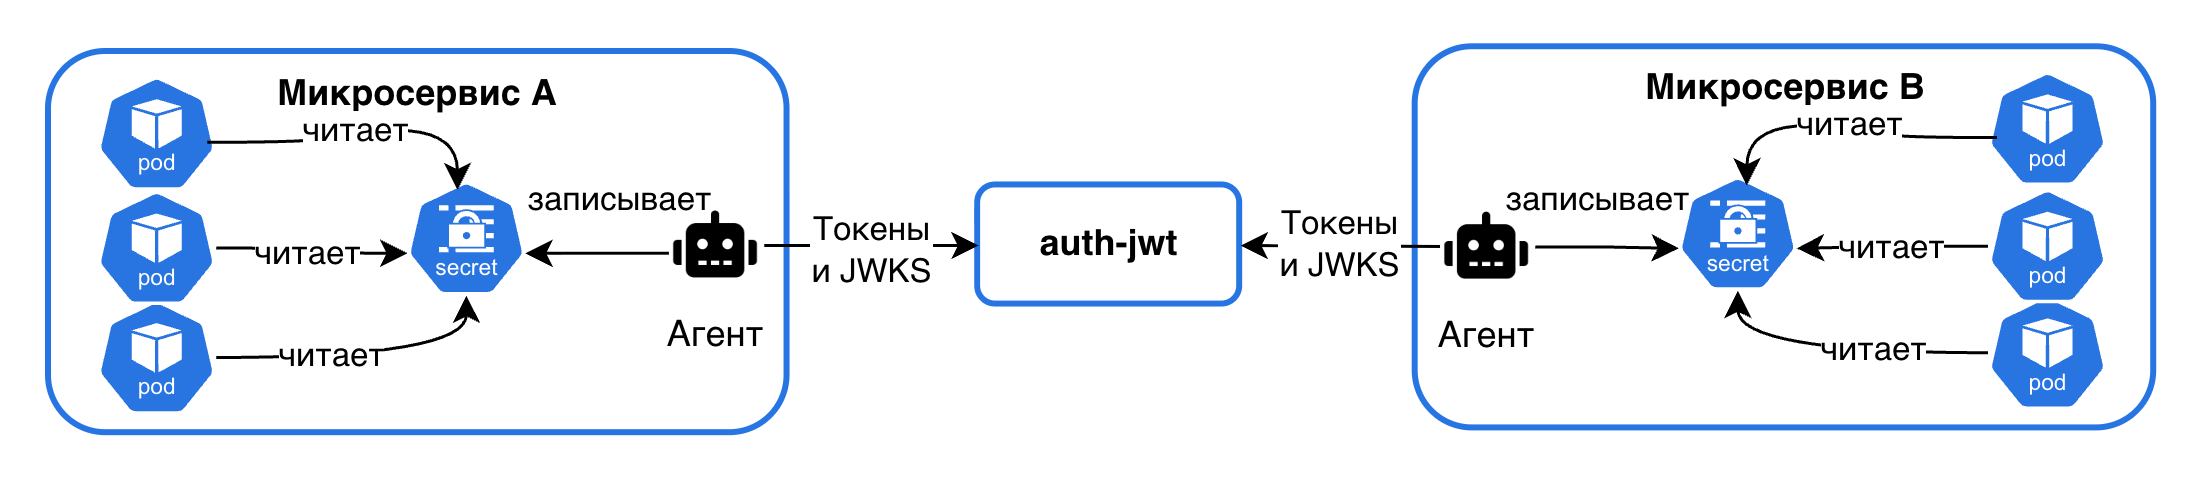

The diagram above was exported from draw.io. Its source (the exported page's mxGraphModel, read from the mxfile embedded in the PNG):
<mxGraphModel dx="1268" dy="778" grid="1" gridSize="10" guides="1" tooltips="1" connect="1" arrows="1" fold="1" page="1" pageScale="1" pageWidth="827" pageHeight="1169" math="0" shadow="0">
  <root>
    <mxCell id="1bXqq0A0IwDLu20BcUNp-0" />
    <mxCell id="1bXqq0A0IwDLu20BcUNp-1" parent="1bXqq0A0IwDLu20BcUNp-0" />
    <mxCell id="1bXqq0A0IwDLu20BcUNp-2" parent="1bXqq0A0IwDLu20BcUNp-1" style="rounded=1;whiteSpace=wrap;html=1;strokeColor=light-dark(#2775e2, #EDEDED);spacingLeft=0;strokeWidth=2;fillColor=none;labelPosition=center;verticalLabelPosition=middle;align=center;verticalAlign=top;spacingRight=0;movable=1;resizable=1;rotatable=1;deletable=1;editable=1;locked=0;connectable=1;spacing=2;horizontal=1;" value="&lt;b&gt;Микросервис A&lt;/b&gt;" vertex="1">
      <mxGeometry height="127.05882352941175" width="246.17720000000003" x="40" y="40" as="geometry" />
    </mxCell>
    <mxCell id="1bXqq0A0IwDLu20BcUNp-4" parent="1bXqq0A0IwDLu20BcUNp-1" style="aspect=fixed;sketch=0;html=1;dashed=0;whitespace=wrap;verticalLabelPosition=bottom;verticalAlign=top;fillColor=#2875E2;strokeColor=#ffffff;points=[[0.005,0.63,0],[0.1,0.2,0],[0.9,0.2,0],[0.5,0,0],[0.995,0.63,0],[0.72,0.99,0],[0.5,1,0],[0.28,0.99,0]];shape=mxgraph.kubernetes.icon2;kubernetesLabel=1;prIcon=pod" value="" vertex="1">
      <mxGeometry height="38.11764705882353" width="39.705882352941174" x="55.882400000000004" y="47.94117647058823" as="geometry" />
    </mxCell>
    <mxCell id="1bXqq0A0IwDLu20BcUNp-6" parent="1bXqq0A0IwDLu20BcUNp-1" style="aspect=fixed;sketch=0;html=1;dashed=0;whitespace=wrap;verticalLabelPosition=bottom;verticalAlign=top;fillColor=#2875E2;strokeColor=#ffffff;points=[[0.005,0.63,0],[0.1,0.2,0],[0.9,0.2,0],[0.5,0,0],[0.995,0.63,0],[0.72,0.99,0],[0.5,1,0],[0.28,0.99,0]];shape=mxgraph.kubernetes.icon2;kubernetesLabel=1;prIcon=pod" value="" vertex="1">
      <mxGeometry height="38.11764705882353" width="39.705882352941174" x="55.882400000000004" y="122.58823529411764" as="geometry" />
    </mxCell>
    <mxCell id="1bXqq0A0IwDLu20BcUNp-9" parent="1bXqq0A0IwDLu20BcUNp-1" style="aspect=fixed;sketch=0;html=1;dashed=0;whitespace=wrap;verticalLabelPosition=bottom;verticalAlign=top;fillColor=#2875E2;strokeColor=#ffffff;points=[[0.005,0.63,0],[0.1,0.2,0],[0.9,0.2,0],[0.5,0,0],[0.995,0.63,0],[0.72,0.99,0],[0.5,1,0],[0.28,0.99,0]];shape=mxgraph.kubernetes.icon2;kubernetesLabel=1;prIcon=pod" value="" vertex="1">
      <mxGeometry height="38.11764705882353" width="39.705882352941174" x="55.882400000000004" y="86.05882352941177" as="geometry" />
    </mxCell>
    <mxCell id="1bXqq0A0IwDLu20BcUNp-10" parent="1bXqq0A0IwDLu20BcUNp-1" style="html=1;dropTarget=0;whiteSpace=wrap;rounded=1;strokeColor=#2775E2;strokeWidth=2;" value="&lt;b&gt;auth-jwt&lt;/b&gt;" vertex="1">
      <mxGeometry height="39.705882352941174" width="87.3532" x="349.70680000000004" y="84.4764705882353" as="geometry" />
    </mxCell>
    <mxCell id="DnsJNHTbCS2zFXM1vSwd-0" parent="1bXqq0A0IwDLu20BcUNp-1" style="aspect=fixed;sketch=0;html=1;dashed=0;whitespace=wrap;verticalLabelPosition=bottom;verticalAlign=top;fillColor=#2875E2;strokeColor=#ffffff;points=[[0.005,0.63,0],[0.1,0.2,0],[0.9,0.2,0],[0.5,0,0],[0.995,0.63,0],[0.72,0.99,0],[0.5,1,0],[0.28,0.99,0]];shape=mxgraph.kubernetes.icon2;kubernetesLabel=1;prIcon=secret" value="" vertex="1">
      <mxGeometry height="38.11764705882353" width="39.705882352941174" x="159.118" y="82.88235294117646" as="geometry" />
    </mxCell>
    <mxCell id="DnsJNHTbCS2zFXM1vSwd-13" edge="1" parent="1bXqq0A0IwDLu20BcUNp-1" source="DnsJNHTbCS2zFXM1vSwd-4" style="edgeStyle=orthogonalEdgeStyle;rounded=0;orthogonalLoop=1;jettySize=auto;html=1;entryX=0;entryY=0.5;entryDx=0;entryDy=0;curved=1;" target="1bXqq0A0IwDLu20BcUNp-10">
      <mxGeometry relative="1" as="geometry" />
    </mxCell>
    <mxCell id="RCESzEDDc3lSApeYT7bF-0" connectable="0" parent="DnsJNHTbCS2zFXM1vSwd-13" style="edgeLabel;html=1;align=center;verticalAlign=middle;resizable=0;points=[];" value="&lt;span style=&quot;color: rgba(0, 0, 0, 0); font-family: monospace; font-size: 0px; text-align: start; background-color: rgb(236, 236, 236);&quot;&gt;%3CmxGraphModel%3E%3Croot%3E%3CmxCell%20id%3D%220%22%2F%3E%3CmxCell%20id%3D%221%22%20parent%3D%220%22%2F%3E%3CmxCell%20id%3D%222%22%20connectable%3D%220%22%20parent%3D%221%22%20style%3D%22edgeLabel%3Bhtml%3D1%3Balign%3Dcenter%3BverticalAlign%3Dmiddle%3Bresizable%3D0%3Bpoints%3D%5B%5D%3B%22%20value%3D%22%D0%A2%D0%BE%D0%BA%D0%B5%D0%BD%D1%8B%20%26lt%3Bbr%26gt%3B%D0%B8%20JWKS%22%20vertex%3D%221%22%3E%3CmxGeometry%20x%3D%22245.8888888888887%22%20y%3D%22100%22%20as%3D%22geometry%22%2F%3E%3C%2FmxCell%3E%3C%2Froot%3E%3C%2FmxGraphModel%3E&lt;/span&gt;" vertex="1">
      <mxGeometry relative="1" x="0.0287" y="1" as="geometry">
        <mxPoint as="offset" />
      </mxGeometry>
    </mxCell>
    <mxCell id="Xe0smj-j7rg_dK5XURfQ-0" connectable="0" parent="DnsJNHTbCS2zFXM1vSwd-13" style="edgeLabel;html=1;align=center;verticalAlign=middle;resizable=0;points=[];" value="Токены&lt;br&gt;и JWKS" vertex="1">
      <mxGeometry relative="1" x="0.1777" y="-1" as="geometry">
        <mxPoint x="-7" as="offset" />
      </mxGeometry>
    </mxCell>
    <mxCell id="DnsJNHTbCS2zFXM1vSwd-4" parent="1bXqq0A0IwDLu20BcUNp-1" style="shape=image;verticalLabelPosition=bottom;labelBackgroundColor=default;verticalAlign=top;aspect=fixed;imageAspect=0;image=data:image/png,(base64 omitted: 20572 chars);" value="Агент" vertex="1">
      <mxGeometry height="31.76470588235294" width="31.76470588235294" x="246.4712" y="88.44117647058823" as="geometry" />
    </mxCell>
    <mxCell id="DnsJNHTbCS2zFXM1vSwd-9" edge="1" parent="1bXqq0A0IwDLu20BcUNp-1" style="edgeStyle=orthogonalEdgeStyle;rounded=0;orthogonalLoop=1;jettySize=auto;html=1;entryX=0.5;entryY=0;entryDx=0;entryDy=0;entryPerimeter=0;curved=1;" value="читает">
      <mxGeometry relative="1" as="geometry">
        <mxPoint x="92.58828235294118" y="69.94444444444446" as="sourcePoint" />
        <mxPoint x="175.97094117647043" y="85.88235294117646" as="targetPoint" />
      </mxGeometry>
    </mxCell>
    <mxCell id="DnsJNHTbCS2zFXM1vSwd-10" edge="1" parent="1bXqq0A0IwDLu20BcUNp-1" source="1bXqq0A0IwDLu20BcUNp-9" style="edgeStyle=orthogonalEdgeStyle;rounded=0;orthogonalLoop=1;jettySize=auto;html=1;entryX=0.005;entryY=0.63;entryDx=0;entryDy=0;entryPerimeter=0;curved=1;" target="DnsJNHTbCS2zFXM1vSwd-0">
      <mxGeometry relative="1" as="geometry" />
    </mxCell>
    <mxCell id="Xe0smj-j7rg_dK5XURfQ-2" connectable="0" parent="DnsJNHTbCS2zFXM1vSwd-10" style="edgeLabel;html=1;align=center;verticalAlign=middle;resizable=0;points=[];" value="читает" vertex="1">
      <mxGeometry relative="1" x="-0.2946" y="-1" as="geometry">
        <mxPoint x="7" as="offset" />
      </mxGeometry>
    </mxCell>
    <mxCell id="DnsJNHTbCS2zFXM1vSwd-11" edge="1" parent="1bXqq0A0IwDLu20BcUNp-1" source="1bXqq0A0IwDLu20BcUNp-6" style="edgeStyle=orthogonalEdgeStyle;rounded=0;orthogonalLoop=1;jettySize=auto;html=1;entryX=0.5;entryY=1;entryDx=0;entryDy=0;entryPerimeter=0;curved=1;" target="DnsJNHTbCS2zFXM1vSwd-0">
      <mxGeometry relative="1" as="geometry" />
    </mxCell>
    <mxCell id="Xe0smj-j7rg_dK5XURfQ-1" connectable="0" parent="DnsJNHTbCS2zFXM1vSwd-11" style="edgeLabel;html=1;align=center;verticalAlign=middle;resizable=0;points=[];" value="читает" vertex="1">
      <mxGeometry relative="1" x="-0.2595" y="1" as="geometry">
        <mxPoint as="offset" />
      </mxGeometry>
    </mxCell>
    <mxCell id="DnsJNHTbCS2zFXM1vSwd-12" edge="1" parent="1bXqq0A0IwDLu20BcUNp-1" source="DnsJNHTbCS2zFXM1vSwd-4" style="edgeStyle=orthogonalEdgeStyle;rounded=0;orthogonalLoop=1;jettySize=auto;html=1;entryX=0.995;entryY=0.63;entryDx=0;entryDy=0;entryPerimeter=0;" target="DnsJNHTbCS2zFXM1vSwd-0">
      <mxGeometry relative="1" as="geometry">
        <Array as="points">
          <mxPoint x="198.824" y="106.70588235294117" />
        </Array>
        <mxPoint x="198.824" y="103.52941176470588" as="targetPoint" />
      </mxGeometry>
    </mxCell>
    <mxCell id="Xe0smj-j7rg_dK5XURfQ-3" connectable="0" parent="DnsJNHTbCS2zFXM1vSwd-12" style="edgeLabel;html=1;align=center;verticalAlign=middle;resizable=0;points=[];" value="записывает" vertex="1">
      <mxGeometry relative="1" x="-0.1449" y="1" as="geometry">
        <mxPoint x="4" y="-19" as="offset" />
      </mxGeometry>
    </mxCell>
    <mxCell id="BodpfhVPSgYq3-sgCcZW-0" parent="1bXqq0A0IwDLu20BcUNp-1" style="rounded=1;whiteSpace=wrap;html=1;strokeColor=light-dark(#2775e2, #EDEDED);spacingLeft=0;strokeWidth=2;fillColor=none;labelPosition=center;verticalLabelPosition=middle;align=center;verticalAlign=top;spacingRight=0;movable=1;resizable=1;rotatable=1;deletable=1;editable=1;locked=0;connectable=1;spacing=2;horizontal=1;container=0;" value="&lt;b&gt;Микросервис B&lt;/b&gt;" vertex="1">
      <mxGeometry height="127.05882352941175" width="246.17720000000003" x="495.56000000000006" y="38.41" as="geometry" />
    </mxCell>
    <mxCell id="BodpfhVPSgYq3-sgCcZW-1" parent="1bXqq0A0IwDLu20BcUNp-1" style="aspect=fixed;sketch=0;html=1;dashed=0;whitespace=wrap;verticalLabelPosition=bottom;verticalAlign=top;fillColor=#2875E2;strokeColor=#ffffff;points=[[0.005,0.63,0],[0.1,0.2,0],[0.9,0.2,0],[0.5,0,0],[0.995,0.63,0],[0.72,0.99,0],[0.5,1,0],[0.28,0.99,0]];shape=mxgraph.kubernetes.icon2;kubernetesLabel=1;prIcon=pod;container=0;" value="" vertex="1">
      <mxGeometry height="38.11764705882353" width="39.705882352941174" x="686.1489176470589" y="46.35117647058823" as="geometry" />
    </mxCell>
    <mxCell id="BodpfhVPSgYq3-sgCcZW-2" parent="1bXqq0A0IwDLu20BcUNp-1" style="aspect=fixed;sketch=0;html=1;dashed=0;whitespace=wrap;verticalLabelPosition=bottom;verticalAlign=top;fillColor=#2875E2;strokeColor=#ffffff;points=[[0.005,0.63,0],[0.1,0.2,0],[0.9,0.2,0],[0.5,0,0],[0.995,0.63,0],[0.72,0.99,0],[0.5,1,0],[0.28,0.99,0]];shape=mxgraph.kubernetes.icon2;kubernetesLabel=1;prIcon=pod;container=0;" value="" vertex="1">
      <mxGeometry height="38.11764705882353" width="39.705882352941174" x="686.1489176470589" y="120.99823529411762" as="geometry" />
    </mxCell>
    <mxCell id="BodpfhVPSgYq3-sgCcZW-3" parent="1bXqq0A0IwDLu20BcUNp-1" style="aspect=fixed;sketch=0;html=1;dashed=0;whitespace=wrap;verticalLabelPosition=bottom;verticalAlign=top;fillColor=#2875E2;strokeColor=#ffffff;points=[[0.005,0.63,0],[0.1,0.2,0],[0.9,0.2,0],[0.5,0,0],[0.995,0.63,0],[0.72,0.99,0],[0.5,1,0],[0.28,0.99,0]];shape=mxgraph.kubernetes.icon2;kubernetesLabel=1;prIcon=pod;container=0;" value="" vertex="1">
      <mxGeometry height="38.11764705882353" width="39.705882352941174" x="686.1489176470589" y="85.46882352941176" as="geometry" />
    </mxCell>
    <mxCell id="BodpfhVPSgYq3-sgCcZW-4" parent="1bXqq0A0IwDLu20BcUNp-1" style="aspect=fixed;sketch=0;html=1;dashed=0;whitespace=wrap;verticalLabelPosition=bottom;verticalAlign=top;fillColor=#2875E2;strokeColor=#ffffff;points=[[0.005,0.63,0],[0.1,0.2,0],[0.9,0.2,0],[0.5,0,0],[0.995,0.63,0],[0.72,0.99,0],[0.5,1,0],[0.28,0.99,0]];shape=mxgraph.kubernetes.icon2;kubernetesLabel=1;prIcon=secret;container=0;" value="" vertex="1">
      <mxGeometry height="38.11764705882353" width="39.705882352941174" x="582.9133176470589" y="81.29235294117646" as="geometry" />
    </mxCell>
    <mxCell id="BodpfhVPSgYq3-sgCcZW-20" edge="1" parent="1bXqq0A0IwDLu20BcUNp-1" source="BodpfhVPSgYq3-sgCcZW-5" style="rounded=0;orthogonalLoop=1;jettySize=auto;html=1;entryX=1;entryY=0.5;entryDx=0;entryDy=0;" target="1bXqq0A0IwDLu20BcUNp-10" value="&lt;meta charset=&quot;utf-8&quot;&gt;&lt;span style=&quot;color: rgb(0, 0, 0); font-family: Helvetica; font-size: 11px; font-style: normal; font-variant-ligatures: normal; font-variant-caps: normal; font-weight: 400; letter-spacing: normal; orphans: 2; text-align: center; text-indent: 0px; text-transform: none; widows: 2; word-spacing: 0px; -webkit-text-stroke-width: 0px; white-space: nowrap; background-color: rgb(255, 255, 255); text-decoration-thickness: initial; text-decoration-style: initial; text-decoration-color: initial; display: inline !important; float: none;&quot;&gt;Токены&lt;/span&gt;&lt;br style=&quot;forced-color-adjust: none; color: rgb(0, 0, 0); font-family: Helvetica; font-size: 11px; font-style: normal; font-variant-ligatures: normal; font-variant-caps: normal; font-weight: 400; letter-spacing: normal; orphans: 2; text-align: center; text-indent: 0px; text-transform: none; widows: 2; word-spacing: 0px; -webkit-text-stroke-width: 0px; white-space: nowrap; text-decoration-thickness: initial; text-decoration-style: initial; text-decoration-color: initial;&quot;&gt;&lt;span style=&quot;color: rgb(0, 0, 0); font-family: Helvetica; font-size: 11px; font-style: normal; font-variant-ligatures: normal; font-variant-caps: normal; font-weight: 400; letter-spacing: normal; orphans: 2; text-align: center; text-indent: 0px; text-transform: none; widows: 2; word-spacing: 0px; -webkit-text-stroke-width: 0px; white-space: nowrap; background-color: rgb(255, 255, 255); text-decoration-thickness: initial; text-decoration-style: initial; text-decoration-color: initial; display: inline !important; float: none;&quot;&gt;и JWKS&lt;/span&gt;">
      <mxGeometry relative="1" as="geometry">
        <Array as="points" />
      </mxGeometry>
    </mxCell>
    <mxCell id="BodpfhVPSgYq3-sgCcZW-21" connectable="0" parent="BodpfhVPSgYq3-sgCcZW-20" style="edgeLabel;html=1;align=center;verticalAlign=middle;resizable=0;points=[];" value="&lt;span style=&quot;color: rgba(0, 0, 0, 0); font-family: monospace; font-size: 0px; text-align: start; background-color: rgb(236, 236, 236);&quot;&gt;%3CmxGraphModel%3E%3Croot%3E%3CmxCell%20id%3D%220%22%2F%3E%3CmxCell%20id%3D%221%22%20parent%3D%220%22%2F%3E%3CmxCell%20id%3D%222%22%20connectable%3D%220%22%20parent%3D%221%22%20style%3D%22edgeLabel%3Bhtml%3D1%3Balign%3Dcenter%3BverticalAlign%3Dmiddle%3Bresizable%3D0%3Bpoints%3D%5B%5D%3B%22%20value%3D%22%D0%A2%D0%BE%D0%BA%D0%B5%D0%BD%D1%8B%26lt%3Bbr%26gt%3B%D0%B8%20JWKS%22%20vertex%3D%221%22%3E%3CmxGeometry%20x%3D%22313.4091154094866%22%20y%3D%22105.3088468702993%22%20as%3D%22geometry%22%2F%3E%3C%2FmxCell%3E%3C%2Froot%3E%3C%2FmxGraphModel%3E&lt;/span&gt;" vertex="1">
      <mxGeometry relative="1" x="-0.0812" y="1" as="geometry">
        <mxPoint as="offset" />
      </mxGeometry>
    </mxCell>
    <mxCell id="BodpfhVPSgYq3-sgCcZW-5" parent="1bXqq0A0IwDLu20BcUNp-1" style="shape=image;verticalLabelPosition=bottom;labelBackgroundColor=default;verticalAlign=top;aspect=fixed;imageAspect=0;image=data:image/png,(base64 omitted: 20572 chars);container=0;" value="Агент" vertex="1">
      <mxGeometry height="31.76470588235294" width="31.76470588235294" x="503.50129411764715" y="88.85117647058823" as="geometry" />
    </mxCell>
    <mxCell id="BodpfhVPSgYq3-sgCcZW-6" edge="1" parent="1bXqq0A0IwDLu20BcUNp-1" style="edgeStyle=orthogonalEdgeStyle;rounded=0;orthogonalLoop=1;jettySize=auto;html=1;entryX=0.5;entryY=0;entryDx=0;entryDy=0;entryPerimeter=0;curved=1;" value="читает">
      <mxGeometry relative="1" as="geometry">
        <mxPoint x="689.1489176470589" y="68.35444444444445" as="sourcePoint" />
        <mxPoint x="605.7662588235296" y="84.29235294117646" as="targetPoint" />
      </mxGeometry>
    </mxCell>
    <mxCell id="BodpfhVPSgYq3-sgCcZW-14" edge="1" parent="1bXqq0A0IwDLu20BcUNp-1" source="BodpfhVPSgYq3-sgCcZW-3" style="edgeStyle=orthogonalEdgeStyle;rounded=0;orthogonalLoop=1;jettySize=auto;html=1;entryX=0.995;entryY=0.63;entryDx=0;entryDy=0;entryPerimeter=0;" target="BodpfhVPSgYq3-sgCcZW-4" value="читает">
      <mxGeometry relative="1" as="geometry" />
    </mxCell>
    <mxCell id="BodpfhVPSgYq3-sgCcZW-15" edge="1" parent="1bXqq0A0IwDLu20BcUNp-1" source="BodpfhVPSgYq3-sgCcZW-2" style="edgeStyle=orthogonalEdgeStyle;rounded=0;orthogonalLoop=1;jettySize=auto;html=1;entryX=0.5;entryY=1;entryDx=0;entryDy=0;entryPerimeter=0;curved=1;" target="BodpfhVPSgYq3-sgCcZW-4">
      <mxGeometry relative="1" as="geometry" />
    </mxCell>
    <mxCell id="BodpfhVPSgYq3-sgCcZW-16" connectable="0" parent="BodpfhVPSgYq3-sgCcZW-15" style="edgeLabel;html=1;align=center;verticalAlign=middle;resizable=0;points=[];" value="читает" vertex="1">
      <mxGeometry relative="1" x="-0.2594" y="-2" as="geometry">
        <mxPoint as="offset" />
      </mxGeometry>
    </mxCell>
    <mxCell id="BodpfhVPSgYq3-sgCcZW-18" edge="1" parent="1bXqq0A0IwDLu20BcUNp-1" source="BodpfhVPSgYq3-sgCcZW-5" style="edgeStyle=orthogonalEdgeStyle;rounded=0;orthogonalLoop=1;jettySize=auto;html=1;entryX=0.005;entryY=0.63;entryDx=0;entryDy=0;entryPerimeter=0;" target="BodpfhVPSgYq3-sgCcZW-4">
      <mxGeometry relative="1" as="geometry">
        <Array as="points" />
      </mxGeometry>
    </mxCell>
    <mxCell id="BodpfhVPSgYq3-sgCcZW-19" connectable="0" parent="BodpfhVPSgYq3-sgCcZW-18" style="edgeLabel;html=1;align=center;verticalAlign=middle;resizable=0;points=[];" value="записывает" vertex="1">
      <mxGeometry relative="1" x="-0.2711" y="1" as="geometry">
        <mxPoint x="3" y="-15" as="offset" />
      </mxGeometry>
    </mxCell>
  </root>
</mxGraphModel>